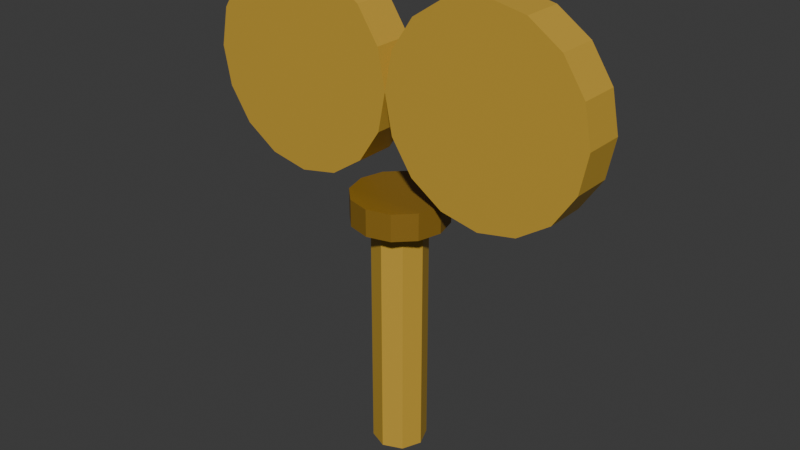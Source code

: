 # Source: windkey.blend  (saved by Blender 5.2.45; exported with 4.5.12 LTS)
import bpy
from mathutils import Matrix  # noqa: F401  (used for matrix-valued properties, if any)

bpy.ops.wm.read_factory_settings(use_empty=True)
scene = bpy.context.scene
scene.name = 'Scene'

# ---- collections
col_collection = bpy.data.collections.new('Collection'); scene.collection.children.link(col_collection)

# ---- materials (node trees are filled in below, after node groups)
mat_key_brass = bpy.data.materials.new('key_brass')
mat_key_brass.diffuse_color = (0.5841, 0.3613, 0.04231, 1.0)
mat_key_brass_dark = bpy.data.materials.new('key_brass_dark')
mat_key_brass_dark.diffuse_color = (0.2623, 0.1441, 0.01298, 1.0)

# ---- material node trees
mat_key_brass.use_nodes = True; mat_key_brass.node_tree.nodes.clear()
_N = mat_key_brass.node_tree.nodes; _L = mat_key_brass.node_tree.links
n0 = _N.new('ShaderNodeBsdfPrincipled'); n0.name = 'Principled BSDF'; n0.location = (-200, 100)
n0.inputs[0].default_value = (0.5841, 0.3613, 0.04231, 1.0)
n0.inputs[10].default_value = 0.005
n1 = _N.new('ShaderNodeOutputMaterial'); n1.name = 'Material Output'; n1.location = (200, 100)
_L.new(n0.outputs[0], n1.inputs[0])
n1.is_active_output = True
mat_key_brass_dark.use_nodes = True; mat_key_brass_dark.node_tree.nodes.clear()
_N = mat_key_brass_dark.node_tree.nodes; _L = mat_key_brass_dark.node_tree.links
n0 = _N.new('ShaderNodeBsdfPrincipled'); n0.name = 'Principled BSDF'; n0.location = (-200, 100)
n0.inputs[0].default_value = (0.2623, 0.1441, 0.01298, 1.0)
n0.inputs[10].default_value = 0.005
n1 = _N.new('ShaderNodeOutputMaterial'); n1.name = 'Material Output'; n1.location = (200, 100)
_L.new(n0.outputs[0], n1.inputs[0])
n1.is_active_output = True

# ---- world
world_world = bpy.data.worlds.new('World'); scene.world = world_world
world_world.use_nodes = True; world_world.node_tree.nodes.clear()
_N = world_world.node_tree.nodes; _L = world_world.node_tree.links
n0 = _N.new('ShaderNodeOutputWorld'); n0.name = 'World Output'; n0.location = (200, 100)
n1 = _N.new('ShaderNodeBackground'); n1.name = 'Background'; n1.location = (-200, 100)
n1.inputs[0].default_value = (0.05088, 0.05088, 0.05088, 1.0)
_L.new(n1.outputs[0], n0.inputs[0])
n0.is_active_output = True
world_world.color = (0.05088, 0.05088, 0.05088)
world_world.sun_shadow_jitter_overblur = 0.0

# ---- meshes
me_windkey = bpy.data.meshes.new('windkey')
me_windkey.from_pydata([(0.0, 0.04, 0.0), (0.0, 0.04, 0.36), (0.02828, 0.02828, 0.0), (0.02828, 0.02828, 0.36), (0.04, 0.0, 0.0), (0.04, 0.0, 0.36), (0.02828, -0.02828, 0.0), (0.02828, -0.02828, 0.36), (0.0, -0.04, 0.0), (0.0, -0.04, 0.36), (-0.02828, -0.02828, 0.0), (-0.02828, -0.02828, 0.36), (-0.04, 0.0, 0.0), (-0.04, 0.0, 0.36), (-0.02828, 0.02828, 0.0), (-0.02828, 0.02828, 0.36), (0.0, 0.07, 0.36), (0.0, 0.07, 0.4), (0.035, 0.06062, 0.36), (0.035, 0.06062, 0.4), (0.06062, 0.035, 0.36), (0.06062, 0.035, 0.4), (0.07, 0.0, 0.36), (0.07, 0.0, 0.4), (0.06062, -0.035, 0.36), (0.06062, -0.035, 0.4), (0.035, -0.06062, 0.36), (0.035, -0.06062, 0.4), (0.0, -0.07, 0.36), (0.0, -0.07, 0.4), (-0.035, -0.06062, 0.36), (-0.035, -0.06062, 0.4), (-0.06062, -0.035, 0.36), (-0.06062, -0.035, 0.4), (-0.07, 0.0, 0.36), (-0.07, 0.0, 0.4), (-0.06062, 0.035, 0.36), (-0.06062, 0.035, 0.4), (-0.035, 0.06062, 0.36), (-0.035, 0.06062, 0.4), (-0.15, 0.03, 0.7), (-0.15, -0.03, 0.7), (-0.0926, 0.03, 0.6886), (-0.0926, -0.03, 0.6886), (-0.04393, 0.03, 0.6561), (-0.04393, -0.03, 0.6561), (-0.01142, 0.03, 0.6074), (-0.01142, -0.03, 0.6074), (0.0, 0.03, 0.55), (0.0, -0.03, 0.55), (-0.01142, 0.03, 0.4926), (-0.01142, -0.03, 0.4926), (-0.04393, 0.03, 0.4439), (-0.04393, -0.03, 0.4439), (-0.0926, 0.03, 0.4114), (-0.0926, -0.03, 0.4114), (-0.15, 0.03, 0.4), (-0.15, -0.03, 0.4), (-0.2074, 0.03, 0.4114), (-0.2074, -0.03, 0.4114), (-0.2561, 0.03, 0.4439), (-0.2561, -0.03, 0.4439), (-0.2886, 0.03, 0.4926), (-0.2886, -0.03, 0.4926), (-0.3, 0.03, 0.55), (-0.3, -0.03, 0.55), (-0.2886, 0.03, 0.6074), (-0.2886, -0.03, 0.6074), (-0.2561, 0.03, 0.6561), (-0.2561, -0.03, 0.6561), (-0.2074, 0.03, 0.6886), (-0.2074, -0.03, 0.6886), (0.15, 0.03, 0.7), (0.15, -0.03, 0.7), (0.2074, 0.03, 0.6886), (0.2074, -0.03, 0.6886), (0.2561, 0.03, 0.6561), (0.2561, -0.03, 0.6561), (0.2886, 0.03, 0.6074), (0.2886, -0.03, 0.6074), (0.3, 0.03, 0.55), (0.3, -0.03, 0.55), (0.2886, 0.03, 0.4926), (0.2886, -0.03, 0.4926), (0.2561, 0.03, 0.4439), (0.2561, -0.03, 0.4439), (0.2074, 0.03, 0.4114), (0.2074, -0.03, 0.4114), (0.15, 0.03, 0.4), (0.15, -0.03, 0.4), (0.0926, 0.03, 0.4114), (0.0926, -0.03, 0.4114), (0.04393, 0.03, 0.4439), (0.04393, -0.03, 0.4439), (0.01142, 0.03, 0.4926), (0.01142, -0.03, 0.4926), (0.0, 0.03, 0.55), (0.0, -0.03, 0.55), (0.01142, 0.03, 0.6074), (0.01142, -0.03, 0.6074), (0.04393, 0.03, 0.6561), (0.04393, -0.03, 0.6561), (0.0926, 0.03, 0.6886), (0.0926, -0.03, 0.6886)], [], [(0, 1, 3, 2), (2, 3, 5, 4), (4, 5, 7, 6), (6, 7, 9, 8), (8, 9, 11, 10), (10, 11, 13, 12), (3, 1, 15, 13, 11, 9, 7, 5), (12, 13, 15, 14), (14, 15, 1, 0), (0, 2, 4, 6, 8, 10, 12, 14), (16, 17, 19, 18), (18, 19, 21, 20), (20, 21, 23, 22), (22, 23, 25, 24), (24, 25, 27, 26), (26, 27, 29, 28), (28, 29, 31, 30), (30, 31, 33, 32), (32, 33, 35, 34), (34, 35, 37, 36), (19, 17, 39, 37, 35, 33, 31, 29, 27, 25, 23, 21), (36, 37, 39, 38), (38, 39, 17, 16), (16, 18, 20, 22, 24, 26, 28, 30, 32, 34, 36, 38), (40, 41, 43, 42), (42, 43, 45, 44), (44, 45, 47, 46), (46, 47, 49, 48), (48, 49, 51, 50), (50, 51, 53, 52), (52, 53, 55, 54), (54, 55, 57, 56), (56, 57, 59, 58), (58, 59, 61, 60), (60, 61, 63, 62), (62, 63, 65, 64), (64, 65, 67, 66), (66, 67, 69, 68), (43, 41, 71, 69, 67, 65, 63, 61, 59, 57, 55, 53, 51, 49, 47, 45), (68, 69, 71, 70), (70, 71, 41, 40), (40, 42, 44, 46, 48, 50, 52, 54, 56, 58, 60, 62, 64, 66, 68, 70), (72, 73, 75, 74), (74, 75, 77, 76), (76, 77, 79, 78), (78, 79, 81, 80), (80, 81, 83, 82), (82, 83, 85, 84), (84, 85, 87, 86), (86, 87, 89, 88), (88, 89, 91, 90), (90, 91, 93, 92), (92, 93, 95, 94), (94, 95, 97, 96), (96, 97, 99, 98), (98, 99, 101, 100), (75, 73, 103, 101, 99, 97, 95, 93, 91, 89, 87, 85, 83, 81, 79, 77), (100, 101, 103, 102), (102, 103, 73, 72), (72, 74, 76, 78, 80, 82, 84, 86, 88, 90, 92, 94, 96, 98, 100, 102)])
me_windkey.polygons.foreach_set('material_index', [0, 0, 0, 0, 0, 0, 0, 0, 0, 0, 1, 1, 1, 1, 1, 1, 1, 1, 1, 1, 1, 1, 1, 1, 0, 0, 0, 0, 0, 0, 0, 0, 0, 0, 0, 0, 0, 0, 0, 0, 0, 0, 0, 0, 0, 0, 0, 0, 0, 0, 0, 0, 0, 0, 0, 0, 0, 0, 0, 0])
_uv = me_windkey.uv_layers.new(name='UVMap')
_uv.uv.foreach_set('vector', [1.0, 0.5, 1.0, 1.0, 0.875, 1.0, 0.875, 0.5, 0.875, 0.5, 0.875, 1.0, 0.75, 1.0, 0.75, 0.5, 0.75, 0.5, 0.75, 1.0, 0.625, 1.0, 0.625, 0.5, 0.625, 0.5, 0.625, 1.0, 0.5, 1.0, 0.5, 0.5, 0.5, 0.5, 0.5, 1.0, 0.375, 1.0, 0.375, 0.5, 0.375, 0.5, 0.375, 1.0, 0.25, 1.0, 0.25, 0.5, 0.4197, 0.4197, 0.25, 0.49, 0.08029, 0.4197, 0.01, 0.25, 0.08029, 0.08029, 0.25, 0.01, 0.4197, 0.08029, 0.49, 0.25, 0.25, 0.5, 0.25, 1.0, 0.125, 1.0, 0.125, 0.5, 0.125, 0.5, 0.125, 1.0, 0.0, 1.0, 0.0, 0.5, 0.75, 0.49, 0.9197, 0.4197, 0.99, 0.25, 0.9197, 0.08029, 0.75, 0.01, 0.5803, 0.08029, 0.51, 0.25, 0.5803, 0.4197, 1.0, 0.5, 1.0, 1.0, 0.9167, 1.0, 0.9167, 0.5, 0.9167, 0.5, 0.9167, 1.0, 0.8333, 1.0, 0.8333, 0.5, 0.8333, 0.5, 0.8333, 1.0, 0.75, 1.0, 0.75, 0.5, 0.75, 0.5, 0.75, 1.0, 0.6667, 1.0, 0.6667, 0.5, 0.6667, 0.5, 0.6667, 1.0, 0.5833, 1.0, 0.5833, 0.5, 0.5833, 0.5, 0.5833, 1.0, 0.5, 1.0, 0.5, 0.5, 0.5, 0.5, 0.5, 1.0, 0.4167, 1.0, 0.4167, 0.5, 0.4167, 0.5, 0.4167, 1.0, 0.3333, 1.0, 0.3333, 0.5, 0.3333, 0.5, 0.3333, 1.0, 0.25, 1.0, 0.25, 0.5, 0.25, 0.5, 0.25, 1.0, 0.1667, 1.0, 0.1667, 0.5, 0.37, 0.4578, 0.25, 0.49, 0.13, 0.4578, 0.04215, 0.37, 0.01, 0.25, 0.04215, 0.13, 0.13, 0.04215, 0.25, 0.01, 0.37, 0.04215, 0.4578, 0.13, 0.49, 0.25, 0.4578, 0.37, 0.1667, 0.5, 0.1667, 1.0, 0.08333, 1.0, 0.08333, 0.5, 0.08333, 0.5, 0.08333, 1.0, 7.451e-08, 1.0, 7.451e-08, 0.5, 0.75, 0.49, 0.87, 0.4578, 0.9578, 0.37, 0.99, 0.25, 0.9578, 0.13, 0.87, 0.04215, 0.75, 0.01, 0.63, 0.04215, 0.5422, 0.13, 0.51, 0.25, 0.5422, 0.37, 0.63, 0.4578, 1.0, 0.5, 1.0, 1.0, 0.9375, 1.0, 0.9375, 0.5, 0.9375, 0.5, 0.9375, 1.0, 0.875, 1.0, 0.875, 0.5, 0.875, 0.5, 0.875, 1.0, 0.8125, 1.0, 0.8125, 0.5, 0.8125, 0.5, 0.8125, 1.0, 0.75, 1.0, 0.75, 0.5, 0.75, 0.5, 0.75, 1.0, 0.6875, 1.0, 0.6875, 0.5, 0.6875, 0.5, 0.6875, 1.0, 0.625, 1.0, 0.625, 0.5, 0.625, 0.5, 0.625, 1.0, 0.5625, 1.0, 0.5625, 0.5, 0.5625, 0.5, 0.5625, 1.0, 0.5, 1.0, 0.5, 0.5, 0.5, 0.5, 0.5, 1.0, 0.4375, 1.0, 0.4375, 0.5, 0.4375, 0.5, 0.4375, 1.0, 0.375, 1.0, 0.375, 0.5, 0.375, 0.5, 0.375, 1.0, 0.3125, 1.0, 0.3125, 0.5, 0.3125, 0.5, 0.3125, 1.0, 0.25, 1.0, 0.25, 0.5, 0.25, 0.5, 0.25, 1.0, 0.1875, 1.0, 0.1875, 0.5, 0.1875, 0.5, 0.1875, 1.0, 0.125, 1.0, 0.125, 0.5, 0.3418, 0.4717, 0.25, 0.49, 0.1582, 0.4717, 0.08029, 0.4197, 0.02827, 0.3418, 0.01, 0.25, 0.02827, 0.1582, 0.08029, 0.08029, 0.1582, 0.02827, 0.25, 0.01, 0.3418, 0.02827, 0.4197, 0.08029, 0.4717, 0.1582, 0.49, 0.25, 0.4717, 0.3418, 0.4197, 0.4197, 0.125, 0.5, 0.125, 1.0, 0.0625, 1.0, 0.0625, 0.5, 0.0625, 0.5, 0.0625, 1.0, 0.0, 1.0, 0.0, 0.5, 0.75, 0.49, 0.8418, 0.4717, 0.9197, 0.4197, 0.9717, 0.3418, 0.99, 0.25, 0.9717, 0.1582, 0.9197, 0.08029, 0.8418, 0.02827, 0.75, 0.01, 0.6582, 0.02827, 0.5803, 0.08029, 0.5283, 0.1582, 0.51, 0.25, 0.5283, 0.3418, 0.5803, 0.4197, 0.6582, 0.4717, 1.0, 0.5, 1.0, 1.0, 0.9375, 1.0, 0.9375, 0.5, 0.9375, 0.5, 0.9375, 1.0, 0.875, 1.0, 0.875, 0.5, 0.875, 0.5, 0.875, 1.0, 0.8125, 1.0, 0.8125, 0.5, 0.8125, 0.5, 0.8125, 1.0, 0.75, 1.0, 0.75, 0.5, 0.75, 0.5, 0.75, 1.0, 0.6875, 1.0, 0.6875, 0.5, 0.6875, 0.5, 0.6875, 1.0, 0.625, 1.0, 0.625, 0.5, 0.625, 0.5, 0.625, 1.0, 0.5625, 1.0, 0.5625, 0.5, 0.5625, 0.5, 0.5625, 1.0, 0.5, 1.0, 0.5, 0.5, 0.5, 0.5, 0.5, 1.0, 0.4375, 1.0, 0.4375, 0.5, 0.4375, 0.5, 0.4375, 1.0, 0.375, 1.0, 0.375, 0.5, 0.375, 0.5, 0.375, 1.0, 0.3125, 1.0, 0.3125, 0.5, 0.3125, 0.5, 0.3125, 1.0, 0.25, 1.0, 0.25, 0.5, 0.25, 0.5, 0.25, 1.0, 0.1875, 1.0, 0.1875, 0.5, 0.1875, 0.5, 0.1875, 1.0, 0.125, 1.0, 0.125, 0.5, 0.3418, 0.4717, 0.25, 0.49, 0.1582, 0.4717, 0.08029, 0.4197, 0.02827, 0.3418, 0.01, 0.25, 0.02827, 0.1582, 0.08029, 0.08029, 0.1582, 0.02827, 0.25, 0.01, 0.3418, 0.02827, 0.4197, 0.08029, 0.4717, 0.1582, 0.49, 0.25, 0.4717, 0.3418, 0.4197, 0.4197, 0.125, 0.5, 0.125, 1.0, 0.0625, 1.0, 0.0625, 0.5, 0.0625, 0.5, 0.0625, 1.0, 0.0, 1.0, 0.0, 0.5, 0.75, 0.49, 0.8418, 0.4717, 0.9197, 0.4197, 0.9717, 0.3418, 0.99, 0.25, 0.9717, 0.1582, 0.9197, 0.08029, 0.8418, 0.02827, 0.75, 0.01, 0.6582, 0.02827, 0.5803, 0.08029, 0.5283, 0.1582, 0.51, 0.25, 0.5283, 0.3418, 0.5803, 0.4197, 0.6582, 0.4717])
me_windkey.materials.append(mat_key_brass)
me_windkey.materials.append(mat_key_brass_dark)
me_windkey.update()

# ---- objects
ob_windkey = bpy.data.objects.new('windkey', me_windkey)

# ---- transforms, parenting, visibility, modifiers, constraints
ob_windkey.location = (0.0, 0.0, 0.0)

# ---- collection membership
scene.collection.objects.link(ob_windkey)

# ---- scene / render settings (as saved in the file)
scene.frame_start = 1; scene.frame_end = 250; scene.frame_set(1)
scene.render.engine = 'BLENDER_EEVEE_NEXT'
scene.render.bake_bias = 0.0
scene.render.bake_samples = 0
scene.render.compositor_device = 'GPU'
scene.eevee.use_volume_custom_range = False
scene.eevee.fast_gi_thickness_near = 0.1
scene.eevee.fast_gi_thickness_far = 0.0
scene.eevee.ray_tracing_options.screen_trace_thickness = 0.1
bpy.context.view_layer.update()

# ---- added for rendering (the .blend has no active camera and no usable light): camera, sun
cam_auto = bpy.data.cameras.new('AutoCamera')
cam_auto.lens = 50.0
cam_auto.sensor_width = 36.0
cam_auto.clip_end = 1000.0
ob_auto_camera = bpy.data.objects.new('AutoCamera', cam_auto)
scene.collection.objects.link(ob_auto_camera)
ob_auto_camera.location = (0.862794, -1.03535, 1.04023)
ob_auto_camera.rotation_euler = (1.09748, -7.21219e-08, 0.694738)
scene.camera = ob_auto_camera
light_auto_sun = bpy.data.lights.new('AutoSun', 'SUN')
light_auto_sun.energy = 3.0
light_auto_sun.angle = 0.0523599
ob_auto_sun = bpy.data.objects.new('AutoSun', light_auto_sun)
scene.collection.objects.link(ob_auto_sun)
ob_auto_sun.rotation_euler = (0.872665, 0.174533, 0.523599)
bpy.context.view_layer.update()
